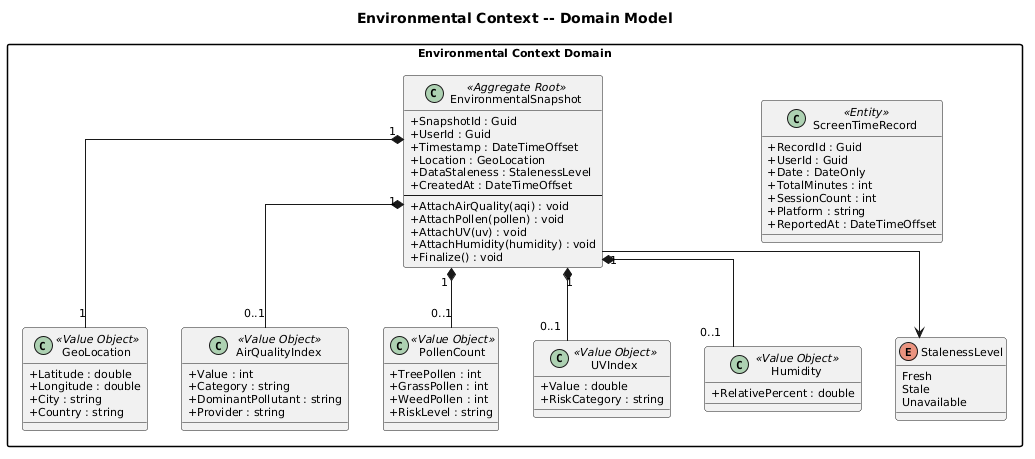

The diagram above was rendered by PlantUML. Its source (embedded in the PNG):
@startuml
skinparam defaultFontSize 11
skinparam classAttributeIconSize 0
skinparam linetype ortho
skinparam packageStyle rectangle

title Environmental Context -- Domain Model

package "Environmental Context Domain" {

    class EnvironmentalSnapshot <<Aggregate Root>> {
        +SnapshotId : Guid
        +UserId : Guid
        +Timestamp : DateTimeOffset
        +Location : GeoLocation
        +DataStaleness : StalenessLevel
        +CreatedAt : DateTimeOffset
        --
        +AttachAirQuality(aqi) : void
        +AttachPollen(pollen) : void
        +AttachUV(uv) : void
        +AttachHumidity(humidity) : void
        +Finalize() : void
    }

    class GeoLocation <<Value Object>> {
        +Latitude : double
        +Longitude : double
        +City : string
        +Country : string
    }

    class AirQualityIndex <<Value Object>> {
        +Value : int
        +Category : string
        +DominantPollutant : string
        +Provider : string
    }

    class PollenCount <<Value Object>> {
        +TreePollen : int
        +GrassPollen : int
        +WeedPollen : int
        +RiskLevel : string
    }

    class UVIndex <<Value Object>> {
        +Value : double
        +RiskCategory : string
    }

    class Humidity <<Value Object>> {
        +RelativePercent : double
    }

    class ScreenTimeRecord <<Entity>> {
        +RecordId : Guid
        +UserId : Guid
        +Date : DateOnly
        +TotalMinutes : int
        +SessionCount : int
        +Platform : string
        +ReportedAt : DateTimeOffset
    }

    enum StalenessLevel {
        Fresh
        Stale
        Unavailable
    }
}

EnvironmentalSnapshot "1" *-- "1" GeoLocation
EnvironmentalSnapshot "1" *-- "0..1" AirQualityIndex
EnvironmentalSnapshot "1" *-- "0..1" PollenCount
EnvironmentalSnapshot "1" *-- "0..1" UVIndex
EnvironmentalSnapshot "1" *-- "0..1" Humidity
EnvironmentalSnapshot --> StalenessLevel
@enduml